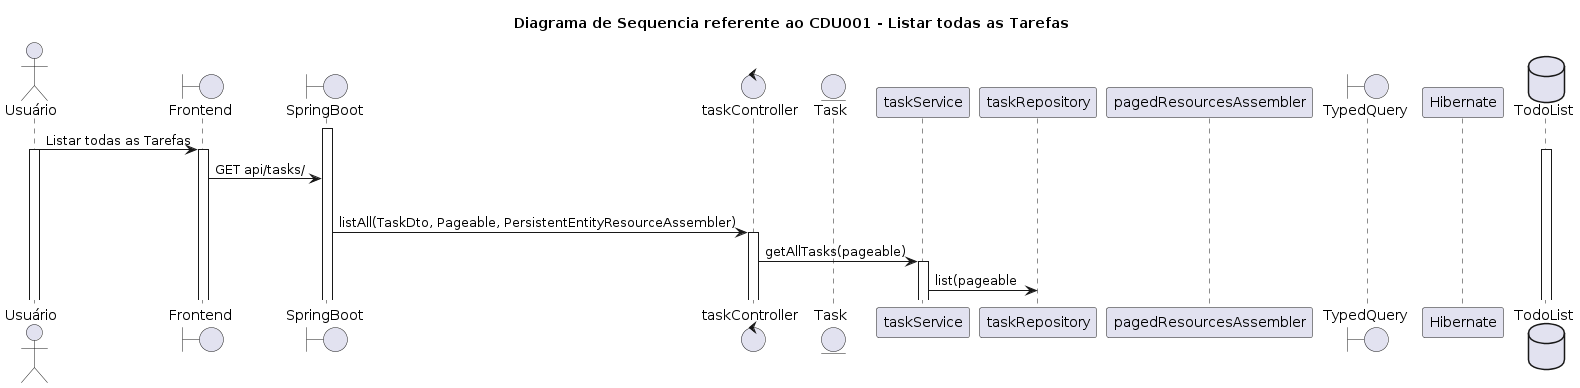

The diagram above was rendered by PlantUML. Its source (embedded in the PNG):
@startuml
title Diagrama de Sequencia referente ao CDU001 - Listar todas as Tarefas
actor Usuário
Boundary Frontend
Boundary SpringBoot
Control taskController
Entity Task
Participant taskService
Participant taskRepository
Participant pagedResourcesAssembler
Boundary TypedQuery
Participant Hibernate
Database TodoList
activate SpringBoot
Usuário -> Frontend: Listar todas as Tarefas
activate Usuário
activate Frontend
activate TodoList
Frontend -> SpringBoot: GET api/tasks/
group Roteiro01Application [Spring Boot Java Application]
SpringBoot -> taskController: listAll(TaskDto, Pageable, PersistentEntityResourceAssembler)
activate taskController
taskController -> taskService: getAllTasks(pageable)
activate taskService
taskService -> taskRepository: list(pageable
@enduml